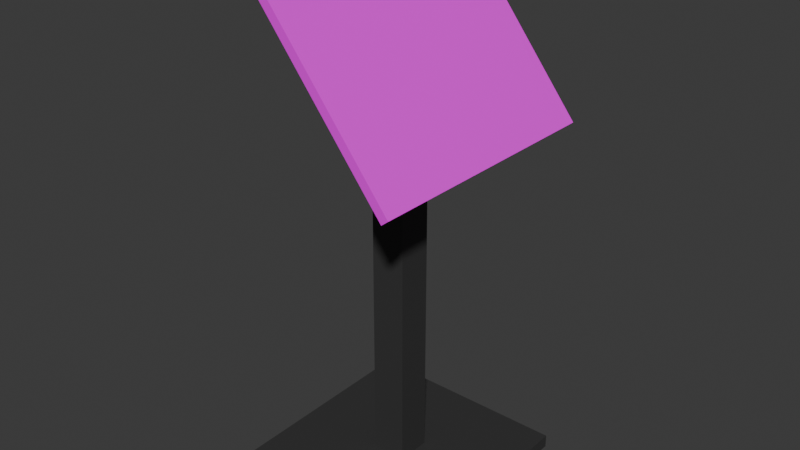 # Source: Grave_sign.blend  (saved by Blender 4.2.66; exported with 4.5.12 LTS)
import bpy
from mathutils import Matrix  # noqa: F401  (used for matrix-valued properties, if any)

bpy.ops.wm.read_factory_settings(use_empty=True)
scene = bpy.context.scene
scene.name = 'Scene'

# ---- collections
col_collection = bpy.data.collections.new('Collection'); scene.collection.children.link(col_collection)

# ---- images (referenced by path relative to the original .blend; pixels are not part of the script)
import os
ASSET_DIR = os.environ.get("B2B_ASSET_DIR", "")  # directory of the original .blend (textures are referenced by path, not embedded)
HERE = os.path.dirname(os.path.abspath(__file__))  # packed textures are extracted next to this script under _unpacked/

def load_image(name, relpath, width, height, colorspace="sRGB"):
    """Load a texture the original file referenced (path relative to the .blend, or extracted next to this script)."""
    p = next((c for c in (os.path.join(HERE, relpath), os.path.join(ASSET_DIR, relpath)) if relpath and os.path.exists(c)), "")
    if p:
        img = bpy.data.images.load(p, check_existing=True)
        img.name = name
    else:  # same state as the original file: an image datablock whose file is absent (Cycles renders it pink)
        img = bpy.data.images.new(name, width, height)
        img.source = "FILE"
        img.filepath = "//" + (relpath or name)
    img.colorspace_settings.name = colorspace
    return img
img_bronze_plaque = load_image('Bronze plaque', 'Bronze plaque.png', 1024, 1024, 'sRGB')

# ---- materials (node trees are filled in below, after node groups)
mat_grey_paint = bpy.data.materials.new('Grey paint')
mat_grey_paint.alpha_threshold = 0.0
mat_grey_paint.use_transparent_shadow = False
mat_grey_paint.roughness = 0.5
mat_grey_paint.line_color = (0.0, 0.0, 0.0, 1.0)
mat_bronze_plaque = bpy.data.materials.new('Bronze plaque')

# ---- material node trees
mat_grey_paint.use_nodes = True; mat_grey_paint.node_tree.nodes.clear()
_N = mat_grey_paint.node_tree.nodes; _L = mat_grey_paint.node_tree.links
n0 = _N.new('ShaderNodeOutputMaterial'); n0.name = 'Material Output'; n0.location = (300, 300)
n1 = _N.new('ShaderNodeBsdfPrincipled'); n1.name = 'Principled BSDF'; n1.location = (10, 300)
n1.inputs[0].default_value = (0.03995, 0.03995, 0.03995, 1.0)
n1.inputs[3].default_value = 1.45
_L.new(n1.outputs[0], n0.inputs[0])
n0.is_active_output = True
mat_bronze_plaque.use_nodes = True; mat_bronze_plaque.node_tree.nodes.clear()
_N = mat_bronze_plaque.node_tree.nodes; _L = mat_bronze_plaque.node_tree.links
n0 = _N.new('ShaderNodeBsdfPrincipled'); n0.name = 'Principled BSDF'; n0.location = (10, 300)
n1 = _N.new('ShaderNodeOutputMaterial'); n1.name = 'Material Output'; n1.location = (300, 300)
n2 = _N.new('ShaderNodeTexImage'); n2.name = 'Image Texture'; n2.location = (-389, 176)
n2.image = img_bronze_plaque
_L.new(n0.outputs[0], n1.inputs[0])
_L.new(n2.outputs[0], n0.inputs[0])
n1.is_active_output = True

# ---- world
world_world = bpy.data.worlds.new('World'); scene.world = world_world
world_world.use_nodes = True; world_world.node_tree.nodes.clear()
_N = world_world.node_tree.nodes; _L = world_world.node_tree.links
n0 = _N.new('ShaderNodeOutputWorld'); n0.name = 'World Output'; n0.location = (300, 300)
n1 = _N.new('ShaderNodeBackground'); n1.name = 'Background'; n1.location = (10, 300)
n1.inputs[0].default_value = (0.05088, 0.05088, 0.05088, 1.0)
_L.new(n1.outputs[0], n0.inputs[0])
n0.is_active_output = True
world_world.color = (0.05088, 0.05088, 0.05088)
world_world.sun_shadow_jitter_overblur = 0.0

# ---- meshes
me_cube = bpy.data.meshes.new('Cube')
me_cube.from_pydata([(1.0, 1.0, 1.192), (1.0, 1.0, 0.0), (1.0, -1.0, 1.192), (1.0, -1.0, 0.0), (-1.0, 1.0, 1.192), (-1.0, 1.0, 0.0), (-1.0, -1.0, 1.192), (-1.0, -1.0, 0.0)], [], [(0, 4, 6, 2), (3, 2, 6, 7), (7, 6, 4, 5), (5, 1, 3, 7), (1, 0, 2, 3), (5, 4, 0, 1)])
_uv = me_cube.uv_layers.new(name='UVMap')
_uv.uv.foreach_set('vector', [0.625, 0.5, 0.875, 0.5, 0.875, 0.75, 0.625, 0.75, 0.375, 0.75, 0.625, 0.75, 0.625, 1.0, 0.375, 1.0, 0.375, 0.0, 0.625, 0.0, 0.625, 0.25, 0.375, 0.25, 0.125, 0.5, 0.375, 0.5, 0.375, 0.75, 0.125, 0.75, 0.375, 0.5, 0.625, 0.5, 0.625, 0.75, 0.375, 0.75, 0.375, 0.25, 0.625, 0.25, 0.625, 0.5, 0.375, 0.5])
me_cube.materials.append(mat_grey_paint)
me_cube.use_mirror_vertex_groups = False
me_cube.update()
me_cube_001 = bpy.data.meshes.new('Cube.001')
me_cube_001.from_pydata([(-0.5496, -0.6273, -0.02144), (-0.5496, -0.6273, 0.02144), (-0.5496, 0.6273, -0.02144), (-0.5496, 0.6273, 0.02144), (0.5496, -0.6273, -0.02144), (0.5496, -0.6273, 0.02144), (0.5496, 0.6273, -0.02144), (0.5496, 0.6273, 0.02144)], [], [(0, 1, 3, 2), (2, 3, 7, 6), (6, 7, 5, 4), (4, 5, 1, 0), (2, 6, 4, 0), (7, 3, 1, 5)])
_uv = me_cube_001.uv_layers.new(name='UVMap')
_uv.uv.foreach_set('vector', [0.5918, 0.432, 0.5724, 0.432, 0.5724, 1.001, 0.5918, 1.001, 0.6338, 0.5027, 0.6143, 0.5027, 0.6143, 1.001, 0.6338, 1.001, 0.6128, 1.001, 0.5934, 1.001, 0.5934, 0.432, 0.6128, 0.432, 0.6547, 1.001, 0.6353, 1.001, 0.6353, 0.5027, 0.6547, 0.5027, 0.5709, 1.001, 0.5709, 0.5027, 0.002216, 0.5027, 0.002216, 1.001, 0.5709, 0.002157, 0.5709, 0.5003, 0.002216, 0.5003, 0.002216, 0.002157])
me_cube_001.materials.append(mat_bronze_plaque)
me_cube_001.update()
me_cube_002 = bpy.data.meshes.new('Cube.002')
me_cube_002.from_pydata([(-1.0, -1.0, -1.0), (-1.0, -1.0, 1.0), (-1.0, 1.0, -1.0), (-1.0, 1.0, 1.0), (1.0, -1.0, -1.0), (1.0, -1.0, 1.0), (1.0, 1.0, -1.0), (1.0, 1.0, 1.0)], [], [(0, 1, 3, 2), (2, 3, 7, 6), (6, 7, 5, 4), (4, 5, 1, 0), (2, 6, 4, 0), (7, 3, 1, 5)])
_uv = me_cube_002.uv_layers.new(name='UVMap')
_uv.uv.foreach_set('vector', [0.375, 0.0, 0.625, 0.0, 0.625, 0.25, 0.375, 0.25, 0.375, 0.25, 0.625, 0.25, 0.625, 0.5, 0.375, 0.5, 0.375, 0.5, 0.625, 0.5, 0.625, 0.75, 0.375, 0.75, 0.375, 0.75, 0.625, 0.75, 0.625, 1.0, 0.375, 1.0, 0.125, 0.5, 0.375, 0.5, 0.375, 0.75, 0.125, 0.75, 0.625, 0.5, 0.875, 0.5, 0.875, 0.75, 0.625, 0.75])
me_cube_002.materials.append(mat_grey_paint)
me_cube_002.update()

# ---- objects
ob_cube = bpy.data.objects.new('Cube', me_cube)
ob_cube_001 = bpy.data.objects.new('Cube.001', me_cube_001)
ob_cube_002 = bpy.data.objects.new('Cube.002', me_cube_002)

# ---- transforms, parenting, visibility, modifiers, constraints
ob_cube.location = (0.0, 0.0, 0.0)
ob_cube.scale = (0.05243, 0.05243, 1.0)
ob_cube.lock_rotations_4d = False
ob_cube.empty_display_type = 'ARROWS'
ob_cube.lineart.crease_threshold = 0.0
ob_cube_001.location = (0.06696, 0.0, 1.279)
ob_cube_001.rotation_euler = (0.0, 0.8996, 0.0)
ob_cube_001.scale = (0.6179, 0.6179, 0.6179)
ob_cube_002.location = (0.0, 0.0, 0.0)
ob_cube_002.scale = (0.3182, 0.3182, 0.01999)

# ---- collection membership
col_collection.objects.link(ob_cube)
col_collection.objects.link(ob_cube_001)
col_collection.objects.link(ob_cube_002)

# ---- scene / render settings (as saved in the file)
scene.frame_start = 1; scene.frame_end = 250; scene.frame_set(1)
scene.render.engine = 'BLENDER_EEVEE_NEXT'
bpy.context.view_layer.update()

# ---- added for rendering (the .blend has no active camera and no usable light): camera, sun
cam_auto = bpy.data.cameras.new('AutoCamera')
cam_auto.lens = 50.0
cam_auto.sensor_width = 36.0
cam_auto.clip_end = 1000.0
ob_auto_camera = bpy.data.objects.new('AutoCamera', cam_auto)
scene.collection.objects.link(ob_auto_camera)
ob_auto_camera.location = (1.72624, -2.07149, 2.14762)
ob_auto_camera.rotation_euler = (1.09748, -7.21219e-08, 0.694738)
scene.camera = ob_auto_camera
light_auto_sun = bpy.data.lights.new('AutoSun', 'SUN')
light_auto_sun.energy = 3.0
light_auto_sun.angle = 0.0523599
ob_auto_sun = bpy.data.objects.new('AutoSun', light_auto_sun)
scene.collection.objects.link(ob_auto_sun)
ob_auto_sun.rotation_euler = (0.872665, 0.174533, 0.523599)
bpy.context.view_layer.update()
